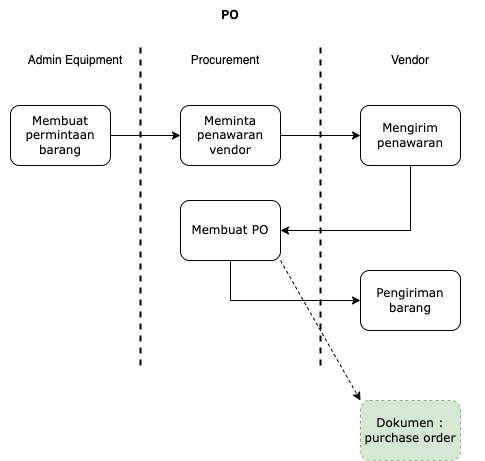

The diagram above was exported from draw.io. Its source (the exported page's mxGraphModel, read from the mxfile embedded in the PNG):
<mxGraphModel dx="954" dy="636" grid="1" gridSize="10" guides="1" tooltips="1" connect="1" arrows="1" fold="1" page="1" pageScale="1" pageWidth="1169" pageHeight="827" math="0" shadow="0">
  <root>
    <mxCell id="0" />
    <mxCell id="1" parent="0" />
    <mxCell id="2" style="edgeStyle=orthogonalEdgeStyle;rounded=0;orthogonalLoop=1;jettySize=auto;html=1;exitX=1;exitY=0.5;exitDx=0;exitDy=0;entryX=0;entryY=0.5;entryDx=0;entryDy=0;" edge="1" source="3" target="5" parent="1">
      <mxGeometry relative="1" as="geometry" />
    </mxCell>
    <mxCell id="3" value="Membuat permintaan barang" style="rounded=1;whiteSpace=wrap;html=1;shadow=0;labelBackgroundColor=none;strokeWidth=1;fontFamily=Verdana;fontSize=12;align=center;rotation=0;" vertex="1" parent="1">
      <mxGeometry x="70" y="145" width="100" height="60" as="geometry" />
    </mxCell>
    <mxCell id="4" style="edgeStyle=orthogonalEdgeStyle;rounded=0;orthogonalLoop=1;jettySize=auto;html=1;exitX=1;exitY=0.5;exitDx=0;exitDy=0;entryX=0;entryY=0.5;entryDx=0;entryDy=0;" edge="1" source="5" target="13" parent="1">
      <mxGeometry relative="1" as="geometry">
        <mxPoint x="400" y="175" as="targetPoint" />
      </mxGeometry>
    </mxCell>
    <mxCell id="5" value="Meminta penawaran vendor" style="rounded=1;whiteSpace=wrap;html=1;shadow=0;labelBackgroundColor=none;strokeWidth=1;fontFamily=Verdana;fontSize=12;align=center;rotation=0;" vertex="1" parent="1">
      <mxGeometry x="240" y="145" width="100" height="60" as="geometry" />
    </mxCell>
    <mxCell id="6" value="" style="endArrow=none;dashed=1;html=1;rounded=0;strokeWidth=2;" edge="1" parent="1">
      <mxGeometry width="50" height="50" relative="1" as="geometry">
        <mxPoint x="200" y="405" as="sourcePoint" />
        <mxPoint x="200" y="85" as="targetPoint" />
      </mxGeometry>
    </mxCell>
    <mxCell id="7" value="Admin Equipment" style="text;html=1;align=center;verticalAlign=middle;whiteSpace=wrap;rounded=0;" vertex="1" parent="1">
      <mxGeometry x="80" y="85" width="110" height="30" as="geometry" />
    </mxCell>
    <mxCell id="8" value="Procurement" style="text;html=1;align=center;verticalAlign=middle;whiteSpace=wrap;rounded=0;" vertex="1" parent="1">
      <mxGeometry x="210" y="85" width="150" height="30" as="geometry" />
    </mxCell>
    <mxCell id="9" value="PO" style="text;html=1;align=center;verticalAlign=middle;whiteSpace=wrap;rounded=0;fontStyle=1" vertex="1" parent="1">
      <mxGeometry x="60" y="40" width="460" height="30" as="geometry" />
    </mxCell>
    <mxCell id="10" value="" style="endArrow=none;dashed=1;html=1;rounded=0;strokeWidth=2;" edge="1" parent="1">
      <mxGeometry width="50" height="50" relative="1" as="geometry">
        <mxPoint x="380" y="405" as="sourcePoint" />
        <mxPoint x="380" y="85" as="targetPoint" />
      </mxGeometry>
    </mxCell>
    <mxCell id="11" value="Vendor" style="text;html=1;align=center;verticalAlign=middle;whiteSpace=wrap;rounded=0;" vertex="1" parent="1">
      <mxGeometry x="395" y="85" width="150" height="30" as="geometry" />
    </mxCell>
    <mxCell id="12" style="edgeStyle=orthogonalEdgeStyle;rounded=0;orthogonalLoop=1;jettySize=auto;html=1;exitX=0.5;exitY=1;exitDx=0;exitDy=0;entryX=1;entryY=0.5;entryDx=0;entryDy=0;" edge="1" source="13" target="16" parent="1">
      <mxGeometry relative="1" as="geometry" />
    </mxCell>
    <mxCell id="13" value="Mengirim penawaran" style="rounded=1;whiteSpace=wrap;html=1;shadow=0;labelBackgroundColor=none;strokeWidth=1;fontFamily=Verdana;fontSize=12;align=center;rotation=0;" vertex="1" parent="1">
      <mxGeometry x="420" y="145" width="100" height="60" as="geometry" />
    </mxCell>
    <mxCell id="14" style="edgeStyle=orthogonalEdgeStyle;rounded=0;orthogonalLoop=1;jettySize=auto;html=1;exitX=0.5;exitY=1;exitDx=0;exitDy=0;entryX=0;entryY=0.5;entryDx=0;entryDy=0;" edge="1" source="16" target="17" parent="1">
      <mxGeometry relative="1" as="geometry" />
    </mxCell>
    <mxCell id="15" style="rounded=0;orthogonalLoop=1;jettySize=auto;html=1;exitX=1;exitY=1;exitDx=0;exitDy=0;entryX=0;entryY=0;entryDx=0;entryDy=0;dashed=1;" edge="1" source="16" target="18" parent="1">
      <mxGeometry relative="1" as="geometry" />
    </mxCell>
    <mxCell id="16" value="Membuat PO" style="rounded=1;whiteSpace=wrap;html=1;shadow=0;labelBackgroundColor=none;strokeWidth=1;fontFamily=Verdana;fontSize=12;align=center;rotation=0;" vertex="1" parent="1">
      <mxGeometry x="240" y="240" width="100" height="60" as="geometry" />
    </mxCell>
    <mxCell id="17" value="Pengiriman barang" style="rounded=1;whiteSpace=wrap;html=1;shadow=0;labelBackgroundColor=none;strokeWidth=1;fontFamily=Verdana;fontSize=12;align=center;rotation=0;" vertex="1" parent="1">
      <mxGeometry x="420" y="310" width="100" height="60" as="geometry" />
    </mxCell>
    <mxCell id="18" value="Dokumen :&lt;br&gt;purchase order" style="rounded=1;whiteSpace=wrap;html=1;shadow=0;labelBackgroundColor=none;strokeWidth=1;fontFamily=Verdana;fontSize=12;align=center;rotation=0;dashed=1;fillColor=#d5e8d4;strokeColor=#82b366;" vertex="1" parent="1">
      <mxGeometry x="420" y="440" width="100" height="60" as="geometry" />
    </mxCell>
  </root>
</mxGraphModel>